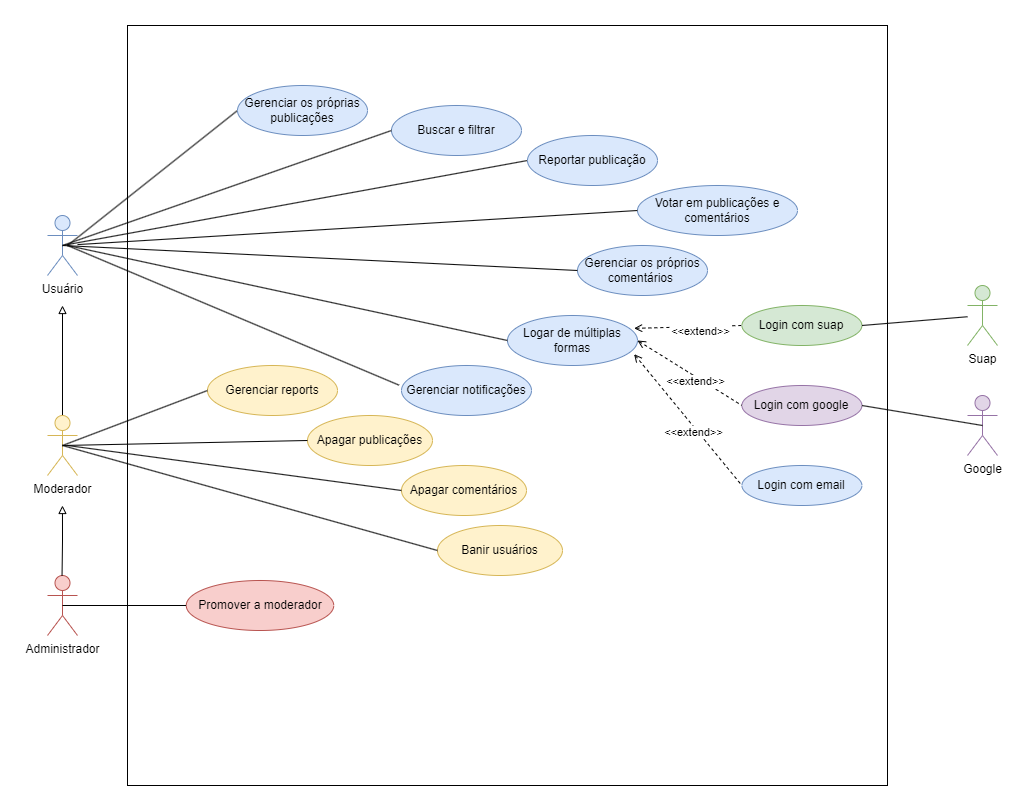

The diagram above was exported from draw.io. Its source (the exported page's mxGraphModel, read from the mxfile embedded in the PNG):
<mxGraphModel dx="792" dy="1905" grid="1" gridSize="10" guides="1" tooltips="1" connect="1" arrows="1" fold="1" page="1" pageScale="1" pageWidth="827" pageHeight="1169" math="0" shadow="0">
  <root>
    <mxCell id="0" />
    <mxCell id="1" parent="0" />
    <mxCell id="hb8-blfBkUbUmH6TVIjf-28" style="rounded=0;orthogonalLoop=1;jettySize=auto;html=1;exitX=0.5;exitY=0.5;exitDx=0;exitDy=0;exitPerimeter=0;strokeColor=default;endArrow=none;endFill=0;entryX=0;entryY=0.5;entryDx=0;entryDy=0;" parent="1" source="hb8-blfBkUbUmH6TVIjf-4" target="hb8-blfBkUbUmH6TVIjf-21" edge="1">
      <mxGeometry relative="1" as="geometry">
        <mxPoint x="85" y="170" as="sourcePoint" />
        <mxPoint x="280" y="185" as="targetPoint" />
      </mxGeometry>
    </mxCell>
    <mxCell id="hb8-blfBkUbUmH6TVIjf-21" value="Reportar publicação" style="ellipse;whiteSpace=wrap;html=1;fillColor=#dae8fc;strokeColor=#6c8ebf;" parent="1" vertex="1">
      <mxGeometry x="540" y="50" width="130" height="50" as="geometry" />
    </mxCell>
    <mxCell id="IUF4r-7HwIg6zXIY6HoC-2" value="Administrador" style="shape=umlActor;verticalLabelPosition=bottom;verticalAlign=top;html=1;outlineConnect=0;fillColor=#f8cecc;strokeColor=#b85450;" parent="1" vertex="1">
      <mxGeometry x="60" y="490" width="30" height="60" as="geometry" />
    </mxCell>
    <mxCell id="IUF4r-7HwIg6zXIY6HoC-5" value="" style="whiteSpace=wrap;html=1;aspect=fixed;fillColor=none;movable=1;editable=1;resizable=1;rotatable=1;deletable=1;locked=0;connectable=1;pointerEvents=0;resizeHeight=1;resizeWidth=1;" parent="1" vertex="1">
      <mxGeometry x="140" y="-60" width="760" height="760" as="geometry" />
    </mxCell>
    <mxCell id="hb8-blfBkUbUmH6TVIjf-7" style="edgeStyle=orthogonalEdgeStyle;rounded=0;orthogonalLoop=1;jettySize=auto;html=1;exitX=0.5;exitY=0;exitDx=0;exitDy=0;exitPerimeter=0;endArrow=block;endFill=0;" parent="1" source="hb8-blfBkUbUmH6TVIjf-3" edge="1">
      <mxGeometry relative="1" as="geometry">
        <mxPoint x="75" y="220" as="targetPoint" />
      </mxGeometry>
    </mxCell>
    <mxCell id="hb8-blfBkUbUmH6TVIjf-3" value="Moderador" style="shape=umlActor;verticalLabelPosition=bottom;verticalAlign=top;html=1;outlineConnect=0;fillColor=#fff2cc;strokeColor=#d6b656;" parent="1" vertex="1">
      <mxGeometry x="60" y="330" width="30" height="60" as="geometry" />
    </mxCell>
    <mxCell id="hb8-blfBkUbUmH6TVIjf-4" value="Usuário" style="shape=umlActor;verticalLabelPosition=bottom;verticalAlign=top;html=1;outlineConnect=0;fillColor=#dae8fc;strokeColor=#6c8ebf;" parent="1" vertex="1">
      <mxGeometry x="60" y="130" width="30" height="60" as="geometry" />
    </mxCell>
    <mxCell id="hb8-blfBkUbUmH6TVIjf-8" style="edgeStyle=orthogonalEdgeStyle;rounded=0;orthogonalLoop=1;jettySize=auto;html=1;exitX=0.5;exitY=0;exitDx=0;exitDy=0;exitPerimeter=0;endArrow=block;endFill=0;" parent="1" edge="1">
      <mxGeometry relative="1" as="geometry">
        <mxPoint x="74.53999999999999" y="490" as="sourcePoint" />
        <mxPoint x="74.96" y="420" as="targetPoint" />
      </mxGeometry>
    </mxCell>
    <mxCell id="hb8-blfBkUbUmH6TVIjf-20" value="Apagar publicações&lt;span style=&quot;color: rgba(0, 0, 0, 0); font-family: monospace; font-size: 0px; text-align: start; text-wrap: nowrap;&quot;&gt;%3CmxGraphModel%3E%3Croot%3E%3CmxCell%20id%3D%220%22%2F%3E%3CmxCell%20id%3D%221%22%20parent%3D%220%22%2F%3E%3CmxCell%20id%3D%222%22%20style%3D%22rounded%3D0%3BorthogonalLoop%3D1%3BjettySize%3Dauto%3Bhtml%3D1%3BstrokeColor%3Ddefault%3BendArrow%3Dnone%3BendFill%3D0%3BentryX%3D0%3BentryY%3D0.5%3BentryDx%3D0%3BentryDy%3D0%3BexitX%3D0.5%3BexitY%3D0.5%3BexitDx%3D0%3BexitDy%3D0%3BexitPerimeter%3D0%3B%22%20edge%3D%221%22%20parent%3D%221%22%3E%3CmxGeometry%20relative%3D%221%22%20as%3D%22geometry%22%3E%3CmxPoint%20x%3D%2275%22%20y%3D%22360%22%20as%3D%22sourcePoint%22%2F%3E%3CmxPoint%20x%3D%22287%22%20y%3D%22380%22%20as%3D%22targetPoint%22%2F%3E%3C%2FmxGeometry%3E%3C%2FmxCell%3E%3C%2Froot%3E%3C%2FmxGraphModel%3E&lt;/span&gt;" style="ellipse;whiteSpace=wrap;html=1;fillColor=#fff2cc;strokeColor=#d6b656;" parent="1" vertex="1">
      <mxGeometry x="320" y="330" width="125" height="50" as="geometry" />
    </mxCell>
    <mxCell id="hb8-blfBkUbUmH6TVIjf-22" value="Votar em publicações e comentários" style="ellipse;whiteSpace=wrap;html=1;fillColor=#dae8fc;strokeColor=#6c8ebf;" parent="1" vertex="1">
      <mxGeometry x="650" y="100" width="160" height="50" as="geometry" />
    </mxCell>
    <mxCell id="hb8-blfBkUbUmH6TVIjf-30" style="rounded=0;orthogonalLoop=1;jettySize=auto;html=1;strokeColor=default;endArrow=none;endFill=0;entryX=0;entryY=0.5;entryDx=0;entryDy=0;" parent="1" source="hb8-blfBkUbUmH6TVIjf-4" target="hb8-blfBkUbUmH6TVIjf-22" edge="1">
      <mxGeometry relative="1" as="geometry">
        <mxPoint x="80" y="320" as="sourcePoint" />
        <mxPoint x="280" y="265" as="targetPoint" />
      </mxGeometry>
    </mxCell>
    <mxCell id="hb8-blfBkUbUmH6TVIjf-32" style="rounded=0;orthogonalLoop=1;jettySize=auto;html=1;strokeColor=default;endArrow=none;endFill=0;entryX=0;entryY=0.5;entryDx=0;entryDy=0;exitX=0.5;exitY=0.5;exitDx=0;exitDy=0;exitPerimeter=0;" parent="1" source="hb8-blfBkUbUmH6TVIjf-3" target="hb8-blfBkUbUmH6TVIjf-20" edge="1">
      <mxGeometry relative="1" as="geometry">
        <mxPoint x="90" y="330" as="sourcePoint" />
        <mxPoint x="280" y="325" as="targetPoint" />
      </mxGeometry>
    </mxCell>
    <mxCell id="hb8-blfBkUbUmH6TVIjf-33" value="Gerenciar reports" style="ellipse;whiteSpace=wrap;html=1;fillColor=#fff2cc;strokeColor=#d6b656;" parent="1" vertex="1">
      <mxGeometry x="220" y="280" width="130" height="50" as="geometry" />
    </mxCell>
    <mxCell id="hb8-blfBkUbUmH6TVIjf-35" style="rounded=0;orthogonalLoop=1;jettySize=auto;html=1;strokeColor=default;endArrow=none;endFill=0;entryX=0;entryY=0.5;entryDx=0;entryDy=0;exitX=0.5;exitY=0.5;exitDx=0;exitDy=0;exitPerimeter=0;" parent="1" source="hb8-blfBkUbUmH6TVIjf-3" target="hb8-blfBkUbUmH6TVIjf-33" edge="1">
      <mxGeometry relative="1" as="geometry">
        <mxPoint x="90" y="330" as="sourcePoint" />
        <mxPoint x="240" y="345" as="targetPoint" />
      </mxGeometry>
    </mxCell>
    <mxCell id="hb8-blfBkUbUmH6TVIjf-36" value="Promover a moderador" style="ellipse;whiteSpace=wrap;html=1;fillColor=#f8cecc;strokeColor=#b85450;" parent="1" vertex="1">
      <mxGeometry x="198.75" y="495" width="147.5" height="50" as="geometry" />
    </mxCell>
    <mxCell id="hb8-blfBkUbUmH6TVIjf-38" style="rounded=0;orthogonalLoop=1;jettySize=auto;html=1;strokeColor=default;endArrow=none;endFill=0;entryX=0;entryY=0.5;entryDx=0;entryDy=0;exitX=0.5;exitY=0.5;exitDx=0;exitDy=0;exitPerimeter=0;" parent="1" source="IUF4r-7HwIg6zXIY6HoC-2" target="hb8-blfBkUbUmH6TVIjf-36" edge="1">
      <mxGeometry relative="1" as="geometry">
        <mxPoint x="90" y="480" as="sourcePoint" />
        <mxPoint x="240" y="515" as="targetPoint" />
      </mxGeometry>
    </mxCell>
    <mxCell id="hb8-blfBkUbUmH6TVIjf-39" value="Logar de múltiplas formas" style="ellipse;whiteSpace=wrap;html=1;fillColor=#dae8fc;strokeColor=#6c8ebf;" parent="1" vertex="1">
      <mxGeometry x="520" y="230" width="130" height="50" as="geometry" />
    </mxCell>
    <mxCell id="hb8-blfBkUbUmH6TVIjf-41" style="rounded=0;orthogonalLoop=1;jettySize=auto;html=1;strokeColor=default;endArrow=none;endFill=0;entryX=0;entryY=0.5;entryDx=0;entryDy=0;" parent="1" target="hb8-blfBkUbUmH6TVIjf-39" edge="1">
      <mxGeometry relative="1" as="geometry">
        <mxPoint x="80" y="160" as="sourcePoint" />
        <mxPoint x="424" y="185" as="targetPoint" />
      </mxGeometry>
    </mxCell>
    <mxCell id="hb8-blfBkUbUmH6TVIjf-42" value="Buscar e filtrar" style="ellipse;whiteSpace=wrap;html=1;fillColor=#dae8fc;strokeColor=#6c8ebf;" parent="1" vertex="1">
      <mxGeometry x="404" y="20" width="130" height="50" as="geometry" />
    </mxCell>
    <mxCell id="hb8-blfBkUbUmH6TVIjf-44" style="rounded=0;orthogonalLoop=1;jettySize=auto;html=1;strokeColor=default;endArrow=none;endFill=0;entryX=0;entryY=0.5;entryDx=0;entryDy=0;exitX=0.5;exitY=0.5;exitDx=0;exitDy=0;exitPerimeter=0;" parent="1" source="hb8-blfBkUbUmH6TVIjf-4" target="hb8-blfBkUbUmH6TVIjf-42" edge="1">
      <mxGeometry relative="1" as="geometry">
        <mxPoint x="90" y="170" as="sourcePoint" />
        <mxPoint x="365" y="255" as="targetPoint" />
      </mxGeometry>
    </mxCell>
    <mxCell id="hb8-blfBkUbUmH6TVIjf-45" value="Google" style="shape=umlActor;verticalLabelPosition=bottom;verticalAlign=top;html=1;outlineConnect=0;fillColor=#e1d5e7;strokeColor=#9673a6;" parent="1" vertex="1">
      <mxGeometry x="980" y="310" width="30" height="60" as="geometry" />
    </mxCell>
    <mxCell id="hb8-blfBkUbUmH6TVIjf-49" value="Suap" style="shape=umlActor;verticalLabelPosition=bottom;verticalAlign=top;html=1;outlineConnect=0;fillColor=#d5e8d4;strokeColor=#82b366;" parent="1" vertex="1">
      <mxGeometry x="980" y="200" width="30" height="60" as="geometry" />
    </mxCell>
    <mxCell id="hb8-blfBkUbUmH6TVIjf-51" value="Login com google" style="ellipse;whiteSpace=wrap;html=1;fillColor=#e1d5e7;strokeColor=#9673a6;" parent="1" vertex="1">
      <mxGeometry x="754.42" y="300" width="120" height="40" as="geometry" />
    </mxCell>
    <mxCell id="hb8-blfBkUbUmH6TVIjf-52" value="Login com suap" style="ellipse;whiteSpace=wrap;html=1;fillColor=#d5e8d4;strokeColor=#82b366;" parent="1" vertex="1">
      <mxGeometry x="754.42" y="220" width="120" height="40" as="geometry" />
    </mxCell>
    <mxCell id="hb8-blfBkUbUmH6TVIjf-53" value="Login com email" style="ellipse;whiteSpace=wrap;html=1;fillColor=#dae8fc;strokeColor=#6c8ebf;" parent="1" vertex="1">
      <mxGeometry x="754.42" y="380" width="120" height="40" as="geometry" />
    </mxCell>
    <mxCell id="hb8-blfBkUbUmH6TVIjf-54" style="rounded=0;orthogonalLoop=1;jettySize=auto;html=1;strokeColor=default;endArrow=none;endFill=0;exitX=1;exitY=0.5;exitDx=0;exitDy=0;" parent="1" source="hb8-blfBkUbUmH6TVIjf-52" target="hb8-blfBkUbUmH6TVIjf-49" edge="1">
      <mxGeometry relative="1" as="geometry">
        <mxPoint x="750" y="400" as="sourcePoint" />
        <mxPoint x="1050" y="585" as="targetPoint" />
      </mxGeometry>
    </mxCell>
    <mxCell id="hb8-blfBkUbUmH6TVIjf-55" style="rounded=0;orthogonalLoop=1;jettySize=auto;html=1;strokeColor=default;endArrow=none;endFill=0;exitX=1;exitY=0.5;exitDx=0;exitDy=0;entryX=0.5;entryY=0.5;entryDx=0;entryDy=0;entryPerimeter=0;" parent="1" source="hb8-blfBkUbUmH6TVIjf-51" target="hb8-blfBkUbUmH6TVIjf-45" edge="1">
      <mxGeometry relative="1" as="geometry">
        <mxPoint x="710" y="355" as="sourcePoint" />
        <mxPoint x="810" y="229" as="targetPoint" />
      </mxGeometry>
    </mxCell>
    <mxCell id="hb8-blfBkUbUmH6TVIjf-56" style="rounded=0;orthogonalLoop=1;jettySize=auto;html=1;strokeColor=default;endArrow=none;endFill=0;exitX=0.974;exitY=0.257;exitDx=0;exitDy=0;dashed=1;startArrow=open;startFill=0;entryX=0;entryY=0.5;entryDx=0;entryDy=0;exitPerimeter=0;" parent="1" source="hb8-blfBkUbUmH6TVIjf-39" target="hb8-blfBkUbUmH6TVIjf-52" edge="1">
      <mxGeometry relative="1" as="geometry">
        <mxPoint x="710" y="355" as="sourcePoint" />
        <mxPoint x="810" y="229" as="targetPoint" />
      </mxGeometry>
    </mxCell>
    <mxCell id="hb8-blfBkUbUmH6TVIjf-57" value="&amp;lt;&amp;lt;extend&amp;gt;&amp;gt;" style="edgeLabel;html=1;align=center;verticalAlign=middle;resizable=0;points=[];" parent="hb8-blfBkUbUmH6TVIjf-56" connectable="0" vertex="1">
      <mxGeometry x="0.1429" y="-4" relative="1" as="geometry">
        <mxPoint x="4" as="offset" />
      </mxGeometry>
    </mxCell>
    <mxCell id="hb8-blfBkUbUmH6TVIjf-58" style="rounded=0;orthogonalLoop=1;jettySize=auto;html=1;strokeColor=default;endArrow=none;endFill=0;exitX=1;exitY=0.5;exitDx=0;exitDy=0;dashed=1;startArrow=open;startFill=0;entryX=0;entryY=0.5;entryDx=0;entryDy=0;" parent="1" source="hb8-blfBkUbUmH6TVIjf-39" target="hb8-blfBkUbUmH6TVIjf-51" edge="1">
      <mxGeometry relative="1" as="geometry">
        <mxPoint x="520" y="355" as="sourcePoint" />
        <mxPoint x="652" y="322" as="targetPoint" />
      </mxGeometry>
    </mxCell>
    <mxCell id="hb8-blfBkUbUmH6TVIjf-59" value="&amp;lt;&amp;lt;extend&amp;gt;&amp;gt;" style="edgeLabel;html=1;align=center;verticalAlign=middle;resizable=0;points=[];" parent="hb8-blfBkUbUmH6TVIjf-58" connectable="0" vertex="1">
      <mxGeometry x="0.1429" y="-4" relative="1" as="geometry">
        <mxPoint as="offset" />
      </mxGeometry>
    </mxCell>
    <mxCell id="hb8-blfBkUbUmH6TVIjf-61" style="rounded=0;orthogonalLoop=1;jettySize=auto;html=1;strokeColor=default;endArrow=none;endFill=0;exitX=0.974;exitY=0.773;exitDx=0;exitDy=0;dashed=1;startArrow=open;startFill=0;entryX=0;entryY=0.5;entryDx=0;entryDy=0;exitPerimeter=0;" parent="1" source="hb8-blfBkUbUmH6TVIjf-39" target="hb8-blfBkUbUmH6TVIjf-53" edge="1">
      <mxGeometry relative="1" as="geometry">
        <mxPoint x="470" y="370" as="sourcePoint" />
        <mxPoint x="520" y="425" as="targetPoint" />
      </mxGeometry>
    </mxCell>
    <mxCell id="hb8-blfBkUbUmH6TVIjf-62" value="&amp;lt;&amp;lt;extend&amp;gt;&amp;gt;" style="edgeLabel;html=1;align=center;verticalAlign=middle;resizable=0;points=[];" parent="hb8-blfBkUbUmH6TVIjf-61" connectable="0" vertex="1">
      <mxGeometry x="0.1429" y="-4" relative="1" as="geometry">
        <mxPoint as="offset" />
      </mxGeometry>
    </mxCell>
    <mxCell id="hb8-blfBkUbUmH6TVIjf-63" value="Gerenciar os próprios comentários&amp;nbsp;" style="ellipse;whiteSpace=wrap;html=1;fillColor=#dae8fc;strokeColor=#6c8ebf;" parent="1" vertex="1">
      <mxGeometry x="590" y="160" width="130" height="50" as="geometry" />
    </mxCell>
    <mxCell id="hb8-blfBkUbUmH6TVIjf-64" style="rounded=0;orthogonalLoop=1;jettySize=auto;html=1;strokeColor=default;endArrow=none;endFill=0;entryX=0;entryY=0.5;entryDx=0;entryDy=0;exitX=0.5;exitY=0.5;exitDx=0;exitDy=0;exitPerimeter=0;" parent="1" source="hb8-blfBkUbUmH6TVIjf-4" target="hb8-blfBkUbUmH6TVIjf-63" edge="1">
      <mxGeometry relative="1" as="geometry">
        <mxPoint x="90" y="170" as="sourcePoint" />
        <mxPoint x="520" y="255" as="targetPoint" />
      </mxGeometry>
    </mxCell>
    <mxCell id="hb8-blfBkUbUmH6TVIjf-66" style="rounded=0;orthogonalLoop=1;jettySize=auto;html=1;strokeColor=default;endArrow=none;endFill=0;entryX=0;entryY=0.5;entryDx=0;entryDy=0;" parent="1" target="hb8-blfBkUbUmH6TVIjf-76" edge="1">
      <mxGeometry relative="1" as="geometry">
        <mxPoint x="80" y="160" as="sourcePoint" />
        <mxPoint x="180" as="targetPoint" />
      </mxGeometry>
    </mxCell>
    <mxCell id="hb8-blfBkUbUmH6TVIjf-68" value="Gerenciar notificações" style="ellipse;whiteSpace=wrap;html=1;fillColor=#dae8fc;strokeColor=#6c8ebf;" parent="1" vertex="1">
      <mxGeometry x="414" y="280" width="130" height="50" as="geometry" />
    </mxCell>
    <mxCell id="hb8-blfBkUbUmH6TVIjf-69" style="rounded=0;orthogonalLoop=1;jettySize=auto;html=1;strokeColor=default;endArrow=none;endFill=0;entryX=-0.019;entryY=0.393;entryDx=0;entryDy=0;entryPerimeter=0;" parent="1" target="hb8-blfBkUbUmH6TVIjf-68" edge="1">
      <mxGeometry relative="1" as="geometry">
        <mxPoint x="80" y="160" as="sourcePoint" />
        <mxPoint x="480" y="305" as="targetPoint" />
      </mxGeometry>
    </mxCell>
    <mxCell id="hb8-blfBkUbUmH6TVIjf-71" value="Banir usuários" style="ellipse;whiteSpace=wrap;html=1;fillColor=#fff2cc;strokeColor=#d6b656;" parent="1" vertex="1">
      <mxGeometry x="450" y="440" width="125" height="50" as="geometry" />
    </mxCell>
    <mxCell id="hb8-blfBkUbUmH6TVIjf-73" style="rounded=0;orthogonalLoop=1;jettySize=auto;html=1;strokeColor=default;endArrow=none;endFill=0;entryX=0;entryY=0.5;entryDx=0;entryDy=0;exitX=0.5;exitY=0.5;exitDx=0;exitDy=0;exitPerimeter=0;" parent="1" source="hb8-blfBkUbUmH6TVIjf-3" target="hb8-blfBkUbUmH6TVIjf-71" edge="1">
      <mxGeometry relative="1" as="geometry">
        <mxPoint x="85" y="370" as="sourcePoint" />
        <mxPoint x="297" y="390" as="targetPoint" />
      </mxGeometry>
    </mxCell>
    <mxCell id="hb8-blfBkUbUmH6TVIjf-74" value="Apagar comentários&lt;span style=&quot;color: rgba(0, 0, 0, 0); font-family: monospace; font-size: 0px; text-align: start; text-wrap: nowrap;&quot;&gt;%3CmxGraphModel%3E%3Croot%3E%3CmxCell%20id%3D%220%22%2F%3E%3CmxCell%20id%3D%221%22%20parent%3D%220%22%2F%3E%3CmxCell%20id%3D%222%22%20style%3D%22rounded%3D0%3BorthogonalLoop%3D1%3BjettySize%3Dauto%3Bhtml%3D1%3BstrokeColor%3Ddefault%3BendArrow%3Dnone%3BendFill%3D0%3BentryX%3D0%3BentryY%3D0.5%3BentryDx%3D0%3BentryDy%3D0%3BexitX%3D0.5%3BexitY%3D0.5%3BexitDx%3D0%3BexitDy%3D0%3BexitPerimeter%3D0%3B%22%20edge%3D%221%22%20parent%3D%221%22%3E%3CmxGeometry%20relative%3D%221%22%20as%3D%22geometry%22%3E%3CmxPoint%20x%3D%2275%22%20y%3D%22360%22%20as%3D%22sourcePoint%22%2F%3E%3CmxPoint%20x%3D%22287%22%20y%3D%22380%22%20as%3D%22targetPoint%22%2F%3E%3C%2FmxGeometry%3E%3C%2FmxCell%3E%3C%2Froot%3E%3C%2FmxGraphModel%3E&lt;/span&gt;" style="ellipse;whiteSpace=wrap;html=1;fillColor=#fff2cc;strokeColor=#d6b656;" parent="1" vertex="1">
      <mxGeometry x="414" y="380" width="125" height="50" as="geometry" />
    </mxCell>
    <mxCell id="hb8-blfBkUbUmH6TVIjf-75" style="rounded=0;orthogonalLoop=1;jettySize=auto;html=1;strokeColor=default;endArrow=none;endFill=0;entryX=0;entryY=0.5;entryDx=0;entryDy=0;" parent="1" target="hb8-blfBkUbUmH6TVIjf-74" edge="1">
      <mxGeometry relative="1" as="geometry">
        <mxPoint x="80" y="360" as="sourcePoint" />
        <mxPoint x="307" y="410" as="targetPoint" />
      </mxGeometry>
    </mxCell>
    <mxCell id="hb8-blfBkUbUmH6TVIjf-76" value="Gerenciar os próprias publicações" style="ellipse;whiteSpace=wrap;html=1;fillColor=#dae8fc;strokeColor=#6c8ebf;" parent="1" vertex="1">
      <mxGeometry x="250" width="130" height="50" as="geometry" />
    </mxCell>
  </root>
</mxGraphModel>